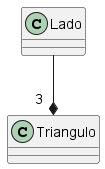

The diagram above was rendered by PlantUML. Its source (embedded in the PNG):
@startuml
class Triangulo
class Lado

Lado --* "3  " Triangulo 
@enduml